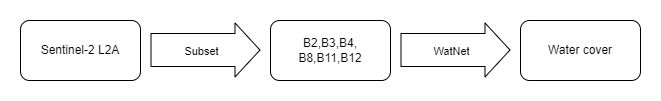

The diagram above was exported from draw.io. Its source (the exported page's mxGraphModel, read from the mxfile embedded in the PNG):
<mxGraphModel dx="1101" dy="752" grid="1" gridSize="10" guides="1" tooltips="1" connect="1" arrows="1" fold="1" page="1" pageScale="1" pageWidth="827" pageHeight="1169" math="0" shadow="0">
  <root>
    <mxCell id="0" />
    <mxCell id="1" parent="0" />
    <mxCell id="sJroE0PUIhtuRhPAzuK_-1" value="Sentinel-2 L2A" style="rounded=1;whiteSpace=wrap;html=1;" vertex="1" parent="1">
      <mxGeometry x="80" y="60" width="120" height="60" as="geometry" />
    </mxCell>
    <mxCell id="sJroE0PUIhtuRhPAzuK_-2" value="B2,B3,B4,&lt;br&gt;B8,B11,B12" style="whiteSpace=wrap;html=1;rounded=1;" vertex="1" parent="1">
      <mxGeometry x="330" y="60" width="120" height="60" as="geometry" />
    </mxCell>
    <mxCell id="sJroE0PUIhtuRhPAzuK_-5" value="Water cover" style="rounded=1;whiteSpace=wrap;html=1;" vertex="1" parent="1">
      <mxGeometry x="580" y="60" width="120" height="60" as="geometry" />
    </mxCell>
    <mxCell id="sJroE0PUIhtuRhPAzuK_-7" value="" style="shape=flexArrow;endArrow=classic;html=1;rounded=0;width=33;endSize=8;" edge="1" parent="1">
      <mxGeometry width="50" height="50" relative="1" as="geometry">
        <mxPoint x="210" y="89.5" as="sourcePoint" />
        <mxPoint x="320" y="89.5" as="targetPoint" />
      </mxGeometry>
    </mxCell>
    <mxCell id="sJroE0PUIhtuRhPAzuK_-10" value="Subset" style="edgeLabel;html=1;align=center;verticalAlign=middle;resizable=0;points=[];" vertex="1" connectable="0" parent="sJroE0PUIhtuRhPAzuK_-7">
      <mxGeometry x="-0.2909" y="6" relative="1" as="geometry">
        <mxPoint x="11" y="7" as="offset" />
      </mxGeometry>
    </mxCell>
    <mxCell id="sJroE0PUIhtuRhPAzuK_-11" value="" style="shape=flexArrow;endArrow=classic;html=1;rounded=0;width=33;endSize=8;" edge="1" parent="1">
      <mxGeometry width="50" height="50" relative="1" as="geometry">
        <mxPoint x="460" y="89.5" as="sourcePoint" />
        <mxPoint x="570" y="89.5" as="targetPoint" />
      </mxGeometry>
    </mxCell>
    <mxCell id="sJroE0PUIhtuRhPAzuK_-12" value="WatNet" style="edgeLabel;html=1;align=center;verticalAlign=middle;resizable=0;points=[];" vertex="1" connectable="0" parent="sJroE0PUIhtuRhPAzuK_-11">
      <mxGeometry x="-0.2909" y="6" relative="1" as="geometry">
        <mxPoint x="11" y="7" as="offset" />
      </mxGeometry>
    </mxCell>
  </root>
</mxGraphModel>